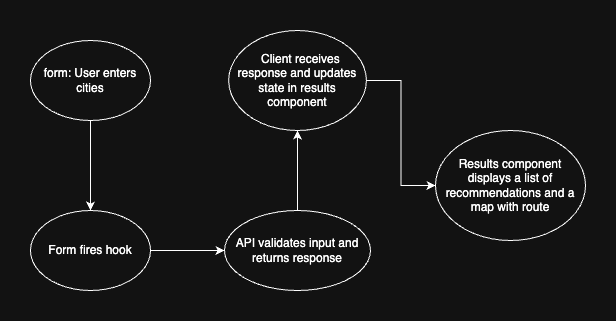

The diagram above was exported from draw.io. Its source (the exported page's mxGraphModel, read from the mxfile embedded in the PNG):
<mxGraphModel dx="1426" dy="800" grid="1" gridSize="10" guides="1" tooltips="1" connect="1" arrows="1" fold="1" page="1" pageScale="1" pageWidth="827" pageHeight="1169" math="0" shadow="0">
  <root>
    <mxCell id="0" />
    <mxCell id="1" parent="0" />
    <mxCell id="2" value="" style="edgeStyle=orthogonalEdgeStyle;rounded=0;orthogonalLoop=1;jettySize=auto;html=1;" edge="1" source="3" target="9" parent="1">
      <mxGeometry relative="1" as="geometry" />
    </mxCell>
    <mxCell id="3" value="form:&amp;nbsp;User enters cities" style="ellipse;whiteSpace=wrap;html=1;" vertex="1" parent="1">
      <mxGeometry x="160" y="640" width="120" height="80" as="geometry" />
    </mxCell>
    <mxCell id="4" value="" style="edgeStyle=orthogonalEdgeStyle;rounded=0;orthogonalLoop=1;jettySize=auto;html=1;" edge="1" source="10" target="7" parent="1">
      <mxGeometry relative="1" as="geometry" />
    </mxCell>
    <mxCell id="5" value="" style="edgeStyle=orthogonalEdgeStyle;rounded=0;orthogonalLoop=1;jettySize=auto;html=1;" edge="1" source="6" target="10" parent="1">
      <mxGeometry relative="1" as="geometry" />
    </mxCell>
    <mxCell id="6" value="API validates input and returns response" style="ellipse;whiteSpace=wrap;html=1;" vertex="1" parent="1">
      <mxGeometry x="354" y="810" width="146" height="80" as="geometry" />
    </mxCell>
    <mxCell id="7" value="Results component displays a list of recommendations and a map with route" style="ellipse;whiteSpace=wrap;html=1;" vertex="1" parent="1">
      <mxGeometry x="565" y="730" width="150" height="110" as="geometry" />
    </mxCell>
    <mxCell id="8" style="edgeStyle=orthogonalEdgeStyle;rounded=0;orthogonalLoop=1;jettySize=auto;html=1;" edge="1" source="9" target="6" parent="1">
      <mxGeometry relative="1" as="geometry" />
    </mxCell>
    <mxCell id="9" value="Form fires hook" style="ellipse;whiteSpace=wrap;html=1;" vertex="1" parent="1">
      <mxGeometry x="160" y="810" width="120" height="80" as="geometry" />
    </mxCell>
    <mxCell id="10" value="&amp;nbsp; Client receives response and updates state in results component" style="ellipse;whiteSpace=wrap;html=1;" vertex="1" parent="1">
      <mxGeometry x="358.13" y="630" width="137.75" height="100" as="geometry" />
    </mxCell>
  </root>
</mxGraphModel>